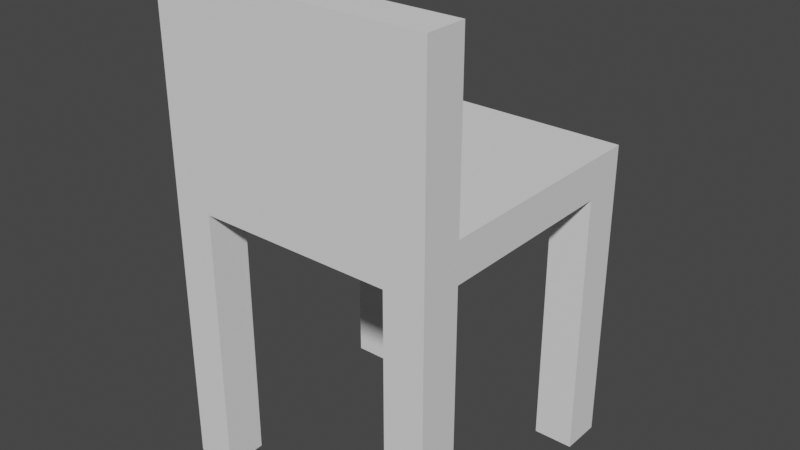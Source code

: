 # Source: Seat_Plastic_Blend.blend  (saved by Blender 2.93.20; exported with 4.5.12 LTS)
import bpy
from mathutils import Matrix  # noqa: F401  (used for matrix-valued properties, if any)

bpy.ops.wm.read_factory_settings(use_empty=True)
scene = bpy.context.scene
scene.name = 'Scene'

# ---- collections
col_collection = bpy.data.collections.new('Collection'); scene.collection.children.link(col_collection)

# ---- world
world_world = bpy.data.worlds.new('World'); scene.world = world_world
world_world.use_nodes = True; world_world.node_tree.nodes.clear()
_N = world_world.node_tree.nodes; _L = world_world.node_tree.links
n0 = _N.new('ShaderNodeOutputWorld'); n0.name = 'World Output'; n0.location = (300, 300)
n1 = _N.new('ShaderNodeBackground'); n1.name = 'Background'; n1.location = (10, 300)
n1.inputs[0].default_value = (0.05088, 0.05088, 0.05088, 1.0)
_L.new(n1.outputs[0], n0.inputs[0])
n0.is_active_output = True
world_world.color = (0.05088, 0.05088, 0.05088)
world_world.use_sun_shadow = False
world_world.sun_shadow_jitter_overblur = 0.0

# ---- meshes
me_cube_011 = bpy.data.meshes.new('Cube.011')
me_cube_011.from_pydata([(0.2751, -0.1597, -0.4678), (0.2751, -0.1597, 0.07275), (0.2751, -0.2414, -0.4678), (0.2751, -0.2414, 0.07275), (0.1952, -0.1597, -0.4678), (0.1952, -0.1597, 0.07275), (0.1952, -0.2414, -0.4678), (0.1952, -0.2414, 0.07275), (-0.2751, -0.1597, -0.4678), (-0.2751, -0.1597, 0.07275), (-0.2751, -0.2414, -0.4678), (-0.2751, -0.2414, 0.07275), (-0.1952, -0.1597, -0.4678), (-0.1952, -0.1597, 0.07275), (-0.1952, -0.2414, -0.4678), (-0.1952, -0.2414, 0.07275), (0.2751, 0.2265, -0.4678), (0.2751, 0.2265, 0.07275), (0.2751, 0.3083, -0.4678), (0.2751, 0.3083, 0.07275), (0.1952, 0.2265, -0.4678), (0.1952, 0.2265, 0.07275), (0.1952, 0.3083, -0.4678), (0.1952, 0.3083, 0.07275), (-0.2751, 0.2265, -0.4678), (-0.2751, 0.2265, 0.07275), (-0.2751, 0.3083, -0.4678), (-0.2751, 0.3083, 0.07275), (-0.1952, 0.2265, -0.4678), (-0.1952, 0.2265, 0.07275), (-0.1952, 0.3083, -0.4678), (-0.1952, 0.3083, 0.07275), (0.2751, -0.1597, 0.1512), (0.2751, -0.2414, 0.1512), (0.1952, -0.1597, 0.1512), (0.1952, -0.2414, 0.1512), (-0.2751, -0.1597, 0.1512), (-0.2751, -0.2414, 0.1512), (-0.1952, -0.1597, 0.1512), (-0.1952, -0.2414, 0.1512), (0.2751, 0.2265, 0.1512), (0.2751, 0.3083, 0.1512), (0.1952, 0.2265, 0.1512), (0.1952, 0.3083, 0.1512), (-0.2751, 0.2265, 0.1512), (-0.2751, 0.3083, 0.1512), (-0.1952, 0.2265, 0.1512), (-0.1952, 0.3083, 0.1512), (0.2751, -0.1597, 0.4876), (0.2751, -0.2414, 0.4876), (0.1952, -0.2414, 0.4876), (0.1952, -0.1597, 0.4876), (-0.2751, -0.1597, 0.4876), (-0.2751, -0.2414, 0.4876), (-0.1952, -0.2414, 0.4876), (-0.1952, -0.1597, 0.4876)], [], [(0, 1, 3, 2), (6, 7, 5, 4), (27, 25, 44, 45), (2, 3, 7, 6), (0, 4, 5, 1), (2, 6, 4, 0), (8, 10, 11, 9), (14, 12, 13, 15), (17, 40, 32, 1), (10, 14, 15, 11), (8, 9, 13, 12), (10, 8, 12, 14), (16, 18, 19, 17), (22, 20, 21, 23), (9, 11, 37, 36), (18, 22, 23, 19), (16, 17, 21, 20), (18, 16, 20, 22), (24, 25, 27, 26), (30, 31, 29, 28), (15, 7, 35, 39), (26, 27, 31, 30), (24, 28, 29, 25), (26, 30, 28, 24), (19, 23, 43, 41), (23, 31, 47, 43), (17, 19, 41, 40), (7, 3, 33, 35), (3, 1, 32, 33), (37, 39, 54, 53), (34, 38, 55, 51), (40, 41, 43, 42), (44, 46, 47, 45), (38, 34, 42, 46), (43, 47, 46, 42), (40, 42, 34, 32), (33, 32, 48, 49), (36, 38, 46, 44), (11, 15, 39, 37), (31, 27, 45, 47), (9, 36, 44, 25), (5, 7, 15, 13), (13, 9, 25, 29), (21, 29, 31, 23), (29, 21, 5, 13), (5, 21, 17, 1), (48, 51, 50, 49), (52, 53, 54, 55), (54, 50, 51, 55), (35, 33, 49, 50), (39, 35, 50, 54), (38, 36, 52, 55), (36, 37, 53, 52), (32, 34, 51, 48)])
_uv = me_cube_011.uv_layers.new(name='UVMap')
_uv.uv.foreach_set('vector', [0.7675, 0.4613, 0.7675, 0.2021, 0.8067, 0.2021, 0.8067, 0.4613, 0.9884, 0.003095, 0.9884, 0.2624, 0.9492, 0.2624, 0.9492, 0.003095, 0.2732, 0.2624, 0.3124, 0.2624, 0.3124, 0.3, 0.2732, 0.3, 0.267, 0.003095, 0.267, 0.2624, 0.2287, 0.2624, 0.2287, 0.003095, 0.9412, 0.733, 0.9796, 0.733, 0.9796, 0.9922, 0.9412, 0.9922, 0.4514, 0.7376, 0.4897, 0.7376, 0.4897, 0.7769, 0.4514, 0.7769, 0.4977, 0.003095, 0.5369, 0.003095, 0.5369, 0.2624, 0.4977, 0.2624, 0.8583, 0.003095, 0.8976, 0.003095, 0.8976, 0.2624, 0.8583, 0.2624, 0.5823, 0.2021, 0.5823, 0.1644, 0.7675, 0.1644, 0.7675, 0.2021, 0.003096, 0.003095, 0.04144, 0.003095, 0.04144, 0.2624, 0.003095, 0.2624, 0.3561, 0.7376, 0.3561, 0.9969, 0.3177, 0.9969, 0.3177, 0.7376, 0.4452, 0.7376, 0.4452, 0.7769, 0.4068, 0.7769, 0.4068, 0.7376, 0.5823, 0.4613, 0.5431, 0.4613, 0.5431, 0.2021, 0.5823, 0.2021, 0.9037, 0.003095, 0.943, 0.003095, 0.943, 0.2624, 0.9037, 0.2624, 0.4977, 0.2624, 0.5369, 0.2624, 0.5369, 0.3, 0.4977, 0.3, 0.003095, 0.4675, 0.04144, 0.4675, 0.04144, 0.7268, 0.003095, 0.7268, 0.4006, 0.7376, 0.4006, 0.9969, 0.3623, 0.9969, 0.3623, 0.7376, 0.4959, 0.7769, 0.4959, 0.7376, 0.5342, 0.7376, 0.5342, 0.7769, 0.3124, 0.003095, 0.3124, 0.2624, 0.2732, 0.2624, 0.2732, 0.003095, 0.9805, 0.4675, 0.9805, 0.7268, 0.9412, 0.7268, 0.9412, 0.4675, 0.04144, 0.2624, 0.2287, 0.2624, 0.2287, 0.3, 0.04144, 0.3, 0.267, 0.4675, 0.267, 0.7268, 0.2287, 0.7268, 0.2287, 0.4675, 0.2732, 0.7376, 0.3116, 0.7376, 0.3116, 0.9969, 0.2732, 0.9969, 0.5788, 0.7769, 0.5404, 0.7769, 0.5404, 0.7376, 0.5788, 0.7376, 0.003095, 0.7268, 0.04144, 0.7268, 0.04144, 0.7644, 0.003095, 0.7644, 0.04144, 0.7268, 0.2287, 0.7268, 0.2287, 0.7644, 0.04144, 0.7644, 0.5823, 0.2021, 0.5431, 0.2021, 0.5431, 0.1644, 0.5823, 0.1644, 0.2287, 0.2624, 0.267, 0.2624, 0.267, 0.3, 0.2287, 0.3, 0.8067, 0.2021, 0.7675, 0.2021, 0.7675, 0.1644, 0.8067, 0.1644, 0.003095, 0.3, 0.04144, 0.3, 0.04144, 0.4613, 0.003095, 0.4613, 0.935, 0.5059, 0.935, 0.6931, 0.7737, 0.6931, 0.7737, 0.5059, 0.5823, 0.7315, 0.5431, 0.7315, 0.5431, 0.6931, 0.5823, 0.6931, 0.5823, 0.4675, 0.5823, 0.5059, 0.5431, 0.5059, 0.5431, 0.4675, 0.7675, 0.5059, 0.7675, 0.6931, 0.5823, 0.6931, 0.5823, 0.5059, 0.5431, 0.6931, 0.5431, 0.5059, 0.5823, 0.5059, 0.5823, 0.6931, 0.5823, 0.7315, 0.5823, 0.6931, 0.7675, 0.6931, 0.7675, 0.7315, 0.8067, 0.1644, 0.7675, 0.1644, 0.7675, 0.003095, 0.8067, 0.003095, 0.7675, 0.4675, 0.7675, 0.5059, 0.5823, 0.5059, 0.5823, 0.4675, 0.003095, 0.2624, 0.04144, 0.2624, 0.04144, 0.3, 0.003095, 0.3, 0.2287, 0.7268, 0.267, 0.7268, 0.267, 0.7644, 0.2287, 0.7644, 0.4977, 0.2624, 0.4977, 0.3, 0.3124, 0.3, 0.3124, 0.2624, 0.3124, 0.6931, 0.2732, 0.6931, 0.2732, 0.5059, 0.3124, 0.5059, 0.3124, 0.5059, 0.3124, 0.4675, 0.4977, 0.4675, 0.4977, 0.5059, 0.4977, 0.6931, 0.4977, 0.5059, 0.5369, 0.5059, 0.5369, 0.6931, 0.4977, 0.5059, 0.4977, 0.6931, 0.3124, 0.6931, 0.3124, 0.5059, 0.3124, 0.6931, 0.4977, 0.6931, 0.4977, 0.7315, 0.3124, 0.7315, 0.8129, 0.267, 0.8129, 0.2287, 0.8521, 0.2287, 0.8521, 0.267, 0.8129, 0.003095, 0.8521, 0.003095, 0.8521, 0.04144, 0.8129, 0.04144, 0.8521, 0.04144, 0.8521, 0.2287, 0.8129, 0.2287, 0.8129, 0.04144, 0.2287, 0.3, 0.267, 0.3, 0.267, 0.4613, 0.2287, 0.4613, 0.04144, 0.3, 0.2287, 0.3, 0.2287, 0.4613, 0.04144, 0.4613, 0.935, 0.6931, 0.935, 0.7315, 0.7737, 0.7315, 0.7737, 0.6931, 0.4977, 0.3, 0.5369, 0.3, 0.5369, 0.4613, 0.4977, 0.4613, 0.935, 0.4675, 0.935, 0.5059, 0.7737, 0.5059, 0.7737, 0.4675])
me_cube_011.update()

# ---- objects
ob_chair_1 = bpy.data.objects.new('Chair 1', me_cube_011)

# ---- transforms, parenting, visibility, modifiers, constraints
ob_chair_1.location = (0.0, 0.0, 0.0)

# ---- collection membership
col_collection.objects.link(ob_chair_1)

# ---- scene / render settings (as saved in the file)
scene.frame_start = 1; scene.frame_end = 250; scene.frame_set(179)
scene.render.engine = 'BLENDER_EEVEE_NEXT'
scene.cycles.use_denoising = False
scene.cycles.samples = 128
scene.cycles.sampling_pattern = 'TABULATED_SOBOL'
scene.cycles.use_adaptive_sampling = False
scene.cycles.use_light_tree = False
scene.view_settings.view_transform = 'Filmic'
bpy.context.view_layer.update()

# ---- added for rendering (the .blend has no active camera and no usable light): camera, sun
cam_auto = bpy.data.cameras.new('AutoCamera')
cam_auto.lens = 50.0
cam_auto.sensor_width = 36.0
cam_auto.clip_end = 1000.0
ob_auto_camera = bpy.data.objects.new('AutoCamera', cam_auto)
scene.collection.objects.link(ob_auto_camera)
ob_auto_camera.location = (1.1398, -1.33434, 0.921758)
ob_auto_camera.rotation_euler = (1.09748, -7.21219e-08, 0.694738)
scene.camera = ob_auto_camera
light_auto_sun = bpy.data.lights.new('AutoSun', 'SUN')
light_auto_sun.energy = 3.0
light_auto_sun.angle = 0.0523599
ob_auto_sun = bpy.data.objects.new('AutoSun', light_auto_sun)
scene.collection.objects.link(ob_auto_sun)
ob_auto_sun.rotation_euler = (0.872665, 0.174533, 0.523599)
bpy.context.view_layer.update()
